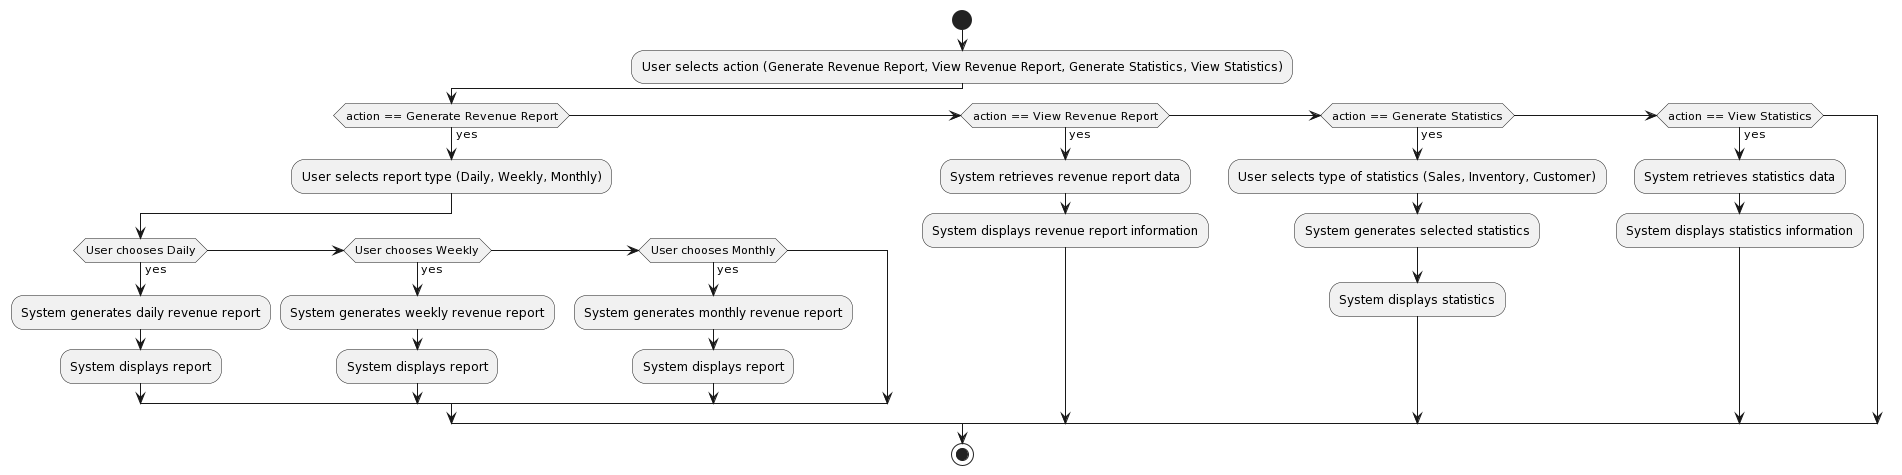

The diagram above was rendered by PlantUML. Its source (embedded in the PNG):
@startuml
|User|
start
:User selects action (Generate Revenue Report, View Revenue Report, Generate Statistics, View Statistics);

if (action == Generate Revenue Report) then (yes)
  :User selects report type (Daily, Weekly, Monthly);
  if (User chooses Daily) then (yes)
    :System generates daily revenue report;
    :System displays report;
  else if (User chooses Weekly) then (yes)
    :System generates weekly revenue report;
    :System displays report;
  else if (User chooses Monthly) then (yes)
    :System generates monthly revenue report;
    :System displays report;
  endif
else if (action == View Revenue Report) then (yes)
  :System retrieves revenue report data;
  :System displays revenue report information;
else if (action == Generate Statistics) then (yes)
  :User selects type of statistics (Sales, Inventory, Customer);
  :System generates selected statistics;
  :System displays statistics;
else if (action == View Statistics) then (yes)
  :System retrieves statistics data;
  :System displays statistics information;
endif

stop
@enduml